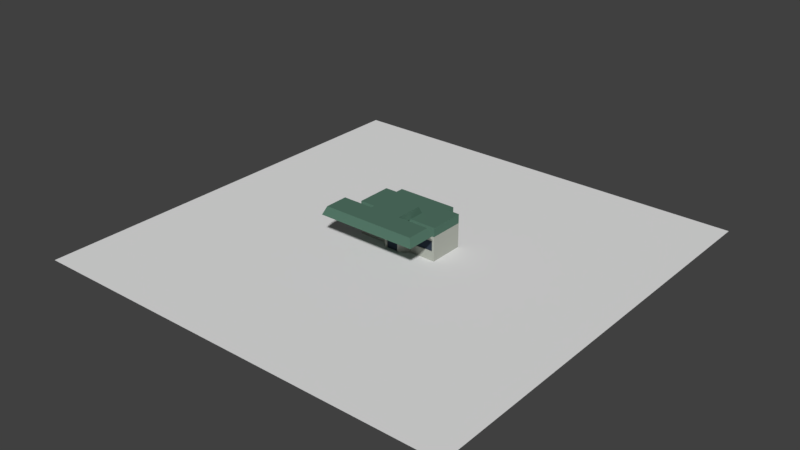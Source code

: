# Source: battlefield2_backup.blend  (saved by Blender 2.79.0; exported with 4.5.12 LTS)
import bpy
from mathutils import Matrix  # noqa: F401  (used for matrix-valued properties, if any)

bpy.ops.wm.read_factory_settings(use_empty=True)
scene = bpy.context.scene
scene.name = 'Scene'

# ---- collections
col_collection_1 = bpy.data.collections.new('Collection 1'); scene.collection.children.link(col_collection_1)

# ---- materials (node trees are filled in below, after node groups)
mat_walls = bpy.data.materials.new('Walls')
mat_walls.alpha_threshold = 0.0
mat_walls.use_transparent_shadow = False
mat_walls.diffuse_color = (0.431, 0.448, 0.3998, 1.0)
mat_walls.roughness = 0.5
mat_window = bpy.data.materials.new('Window')
mat_window.alpha_threshold = 0.0
mat_window.use_transparent_shadow = False
mat_window.diffuse_color = (0.03631, 0.04946, 0.07324, 1.0)
mat_window.roughness = 0.5
mat_roof = bpy.data.materials.new('Roof')
mat_roof.alpha_threshold = 0.0
mat_roof.use_transparent_shadow = False
mat_roof.diffuse_color = (0.08811, 0.179, 0.1323, 1.0)
mat_roof.roughness = 0.5

# ---- material node trees

# ---- world
world_world = bpy.data.worlds.new('World'); scene.world = world_world
world_world.color = (0.05088, 0.05088, 0.05088)
world_world.use_sun_shadow = False
world_world.sun_shadow_jitter_overblur = 0.0
world_world.cycles.sampling_method = 'MANUAL'

# ---- meshes
me_cube_002 = bpy.data.meshes.new('Cube.002')
me_cube_002.from_pydata([(-0.02285, -0.1897, 0.0), (0.0, -0.1419, 0.0), (0.0, -0.1419, 0.1419), (0.05196, -0.1419, 0.1419), (0.0, -0.1693, 0.2003), (-0.02285, -0.2354, 0.3504), (-0.02285, -0.2354, 0.0), (0.07987, -0.1693, 0.2003), (0.05196, -0.1419, 0.0), (0.0, -0.1693, 0.1419), (0.07987, -0.1693, 0.1419), (0.07987, 0.0, 0.2003), (0.05196, 0.0, 0.1419), (0.0, 0.0, 0.2003), (0.05196, 0.0, 0.0), (0.07987, 0.0, 0.1419), (-0.02285, -0.1897, 0.3504), (0.02285, -0.2354, 0.0), (0.02285, -0.2354, 0.3504), (0.02285, -0.1897, 0.0), (0.02285, -0.1897, 0.3504)], [], [(14, 12, 3, 8), (6, 5, 16, 0), (0, 16, 20, 19), (13, 4, 7, 11), (8, 3, 2, 1), (19, 20, 18, 17), (9, 10, 7, 4), (2, 3, 10, 9), (3, 12, 15, 10), (10, 15, 11, 7), (17, 18, 5, 6)])
_uv = me_cube_002.uv_layers.new(name='UVMap')
_uv.uv.foreach_set('vector', [0.9175, 0.3371, 0.9175, 0.6825, 0.5721, 0.6825, 0.5721, 0.3371, 0.2229, 0.0002497, 0.2226, 0.8531, 0.1114, 0.8531, 0.1117, 0.0002115, 0.1117, 0.0002115, 0.1114, 0.8531, 0.0001735, 0.853, 0.0004644, 0.0001735, 0.9998, 0.3367, 0.5878, 0.3367, 0.5878, 0.1424, 0.9998, 0.1424, 0.5721, 0.3371, 0.5721, 0.6825, 0.4457, 0.6825, 0.4457, 0.3371, 0.4453, 0.0003265, 0.445, 0.8532, 0.3338, 0.8531, 0.3341, 0.0002881, 0.4457, 0.3367, 0.4457, 0.1424, 0.5878, 0.1424, 0.5878, 0.3367, 0.5123, 0.6828, 0.5123, 0.8093, 0.4457, 0.8772, 0.4457, 0.6828, 0.5123, 0.8093, 0.8576, 0.8093, 0.8576, 0.8772, 0.4457, 0.8772, 0.5878, 0.0001735, 0.9998, 0.0001735, 0.9998, 0.1424, 0.5878, 0.1424, 0.3341, 0.0002881, 0.3338, 0.8531, 0.2226, 0.8531, 0.2229, 0.0002497])
me_cube_002.use_remesh_preserve_volume = False
me_cube_002.use_remesh_preserve_attributes = False
me_cube_002.use_mirror_vertex_groups = False
me_cube_002.update()
me_cube_001 = bpy.data.meshes.new('Cube.001')
me_cube_001.from_pydata([(1.094, -0.113, 0.0), (1.094, 0.8026, 0.0), (1.094, 0.8026, 0.627), (0.4069, -0.113, 0.0), (0.4644, -0.113, 0.502), (0.1933, -0.2879, 0.0), (0.2207, -0.2655, 0.502), (1.094, 0.8026, 0.8587), (1.094, -0.113, 0.8587), (0.4069, -0.113, 0.8587), (0.1933, -0.113, 0.8587), (0.1933, -1.138, 1.067), (0.4069, -1.138, 1.067), (0.1701, -1.23, 0.8587), (0.4069, -1.23, 0.8587), (0.1933, -0.5319, 1.067), (0.4069, -0.5319, 1.067), (0.1701, -0.4397, 0.8587), (0.4069, -0.4397, 0.8587), (0.1933, 0.1777, 1.067), (0.4069, 0.1777, 1.067), (0.4069, 0.3032, 0.8587), (1.309, -0.4397, 0.8587), (1.221, -0.5319, 1.067), (1.309, -1.23, 0.8587), (1.221, -1.138, 1.067), (0.779, 0.8026, 0.0), (0.779, 0.8026, 0.8587), (0.779, 1.006, 0.0), (0.779, 1.006, 0.8587), (0.0, -1.138, 1.067), (0.0, -1.23, 0.8587), (0.0, -0.5319, 1.067), (0.0, -0.4397, 0.8587), (0.0, 0.1777, 1.067), (0.0, 0.8026, 0.8587), (0.0, 1.006, 0.0), (0.0, 1.006, 0.8587), (0.0, 0.3032, 0.8587), (0.0, -0.2879, 0.627), (0.0, -0.113, 0.8587), (1.036, -0.113, 0.502), (1.094, -0.113, 0.627), (0.4644, -0.113, 0.2346), (1.036, -0.113, 0.2346), (0.3795, -0.1354, 0.502), (0.4644, -0.09066, 0.2346), (1.036, -0.09066, 0.2346), (1.036, -0.09066, 0.502), (0.4644, -0.09066, 0.502), (0.2207, -0.2655, 0.2346), (0.3795, -0.1354, 0.2346), (0.4069, -0.113, 0.627), (0.1567, -0.2879, 0.502), (0.2117, -0.2544, 0.2346), (0.3705, -0.1244, 0.2346), (0.3705, -0.1244, 0.502), (0.2117, -0.2544, 0.502), (0.1567, -0.2879, 0.0), (0.1933, -0.2879, 0.627), (0.0, -0.2879, 0.502), (0.1567, -0.2629, 0.502), (0.1567, -0.2629, 0.0), (0.0, -0.2629, 0.502), (0.0, -0.2629, 0.0), (0.779, 0.8026, 0.627), (0.779, 1.006, 0.627), (0.0, 1.006, 0.627)], [], [(41, 4, 49, 48), (6, 50, 54, 57), (52, 42, 8, 9), (42, 2, 7, 8), (14, 18, 22, 24), (12, 14, 24, 25), (16, 12, 25, 23), (22, 23, 25, 24), (17, 18, 14, 13), (18, 16, 23, 22), (31, 13, 11, 30), (13, 14, 12, 11), (20, 19, 15, 16), (16, 15, 11, 12), (33, 17, 13, 31), (9, 20, 16, 18), (10, 9, 18, 17), (10, 59, 52), (52, 9, 10), (20, 9, 21), (65, 27, 7, 2), (65, 26, 28, 66), (67, 37, 29, 66), (35, 27, 29, 37), (19, 34, 32, 15), (15, 32, 30, 11), (7, 27, 35, 40, 10, 9, 8), (59, 10, 40, 39), (2, 42, 0, 1), (41, 44, 0, 42), (44, 43, 3, 0), (4, 41, 42, 52), (43, 4, 52, 3), (47, 48, 49, 46), (44, 41, 48, 47), (43, 44, 47, 46), (4, 43, 46, 49), (51, 50, 5, 3), (45, 51, 3, 52), (6, 45, 52, 59), (50, 6, 59, 5), (55, 56, 57, 54), (50, 51, 55, 54), (51, 45, 56, 55), (45, 6, 57, 56), (38, 34, 20, 21), (53, 58, 5, 59), (60, 53, 59, 39), (17, 33, 40, 10), (62, 61, 63, 64), (58, 53, 61, 62), (53, 60, 63, 61), (26, 65, 2, 1), (27, 65, 66, 29), (36, 67, 66, 28)])
me_cube_001.polygons.foreach_set('material_index', [0, 0, 2, 2, 2, 2, 2, 2, 2, 2, 2, 2, 2, 2, 2, 2, 2, 2, 2, 2, 2, 0, 2, 2, 2, 2, 2, 2, 0, 0, 0, 0, 0, 1, 0, 0, 0, 0, 0, 0, 0, 1, 0, 0, 0, 2, 0, 0, 2, 1, 0, 0, 0, 2, 0])
_uv = me_cube_001.uv_layers.new(name='UVMap')
_uv.uv.foreach_set('vector', [0.5542, 0.764, 0.3974, 0.764, 0.3974, 0.7579, 0.5542, 0.7579, 0.6976, 0.2594, 0.6976, 0.186, 0.7015, 0.186, 0.7015, 0.2594, 0.1289, 0.9363, 0.3172, 0.9363, 0.3172, 0.9998, 0.1289, 0.9998, 0.3172, 0.9363, 0.5682, 0.9363, 0.5682, 0.9998, 0.3172, 0.9998, 0.1117, 0.3064, 0.1117, 0.08975, 0.3591, 0.08975, 0.3591, 0.3064, 0.1117, 0.369, 0.1117, 0.3064, 0.3591, 0.3064, 0.3349, 0.369, 0.1117, 0.5351, 0.1117, 0.369, 0.3349, 0.369, 0.3349, 0.5351, 0.397, 0.5603, 0.3349, 0.5351, 0.3349, 0.369, 0.397, 0.3437, 0.04681, 0.08975, 0.1117, 0.08975, 0.1117, 0.3064, 0.04681, 0.3064, 0.1117, 0.5976, 0.1117, 0.5351, 0.3349, 0.5351, 0.3591, 0.5976, 0.0001875, 0.3064, 0.04681, 0.3064, 0.05319, 0.369, 0.0001875, 0.369, 0.04681, 0.3064, 0.1117, 0.3064, 0.1117, 0.369, 0.05319, 0.369, 0.1117, 0.7296, 0.05319, 0.7296, 0.05319, 0.5351, 0.1117, 0.5351, 0.1117, 0.5351, 0.05319, 0.5351, 0.05319, 0.369, 0.1117, 0.369, 0.0001874, 0.08975, 0.04681, 0.08975, 0.04681, 0.3064, 0.0001875, 0.3064, 0.2423, 0.6698, 0.322, 0.727, 0.1274, 0.727, 0.1527, 0.6698, 0.05319, 0.0001874, 0.1117, 0.0001874, 0.1117, 0.08975, 0.04681, 0.08975, 0.4504, 0.4607, 0.4504, 0.3811, 0.5203, 0.41, 0.1289, 0.9363, 0.1289, 0.9998, 0.07031, 0.9998, 0.322, 0.727, 0.2423, 0.6698, 0.3564, 0.6698, 0.6545, 0.8821, 0.6545, 0.9998, 0.5682, 0.9998, 0.5682, 0.9363, 0.6545, 0.8821, 0.6545, 0.7644, 0.7104, 0.7644, 0.7104, 0.8821, 0.9239, 0.8821, 0.9239, 0.9998, 0.7104, 0.9998, 0.7104, 0.8821, 0.6972, 0.05601, 0.4837, 0.05601, 0.4837, 0.0001874, 0.6972, 0.0001874, 0.05319, 0.7296, 0.0001874, 0.7296, 0.0001874, 0.5351, 0.05319, 0.5351, 0.05319, 0.5351, 0.0001874, 0.5351, 0.0001875, 0.369, 0.05319, 0.369, 0.3974, 0.05601, 0.4837, 0.05601, 0.6972, 0.05601, 0.6972, 0.3071, 0.6442, 0.3071, 0.5857, 0.3071, 0.3974, 0.3071, 0.4504, 0.3811, 0.4504, 0.4607, 0.3974, 0.4607, 0.3974, 0.3811, 0.5682, 0.9363, 0.3172, 0.9363, 0.3172, 0.7644, 0.5682, 0.7644, 0.3014, 0.902, 0.3014, 0.8287, 0.3172, 0.7644, 0.3172, 0.9363, 0.3014, 0.8287, 0.1446, 0.8287, 0.1289, 0.7644, 0.3172, 0.7644, 0.1446, 0.902, 0.3014, 0.902, 0.3172, 0.9363, 0.1289, 0.9363, 0.1446, 0.8287, 0.1446, 0.902, 0.1289, 0.9363, 0.1289, 0.7644, 0.5542, 0.3074, 0.5542, 0.3807, 0.3974, 0.3807, 0.3974, 0.3074, 0.6275, 0.764, 0.5542, 0.764, 0.5542, 0.7579, 0.6275, 0.7579, 0.7843, 0.764, 0.6275, 0.764, 0.6275, 0.7579, 0.7843, 0.7579, 0.8576, 0.764, 0.7843, 0.764, 0.7843, 0.7579, 0.8576, 0.7579, 0.1192, 0.8287, 0.06289, 0.8287, 0.05319, 0.7644, 0.1289, 0.7644, 0.1192, 0.902, 0.1192, 0.8287, 0.1289, 0.7644, 0.1289, 0.9363, 0.06289, 0.902, 0.1192, 0.902, 0.1289, 0.9363, 0.05319, 0.9363, 0.06289, 0.8287, 0.06289, 0.902, 0.05319, 0.9363, 0.05319, 0.7644, 0.577, 0.5191, 0.577, 0.5924, 0.5207, 0.5924, 0.5207, 0.5191, 0.6976, 0.186, 0.6976, 0.1298, 0.7015, 0.1298, 0.7015, 0.186, 0.6976, 0.1298, 0.6976, 0.05646, 0.7015, 0.05646, 0.7015, 0.1298, 0.6976, 0.05646, 0.6976, 0.0001874, 0.7015, 0.0001874, 0.7015, 0.05646, 0.3974, 0.5279, 0.3974, 0.4611, 0.5089, 0.4611, 0.5089, 0.5279, 0.04315, 0.902, 0.04315, 0.7644, 0.05319, 0.7644, 0.05319, 0.9363, 0.0001874, 0.902, 0.04315, 0.902, 0.05319, 0.9363, 0.0001875, 0.9363, 0.04681, 0.08975, 0.0001874, 0.08975, 0.0001874, 0.0001874, 0.05319, 0.0001874, 0.5637, 0.3811, 0.5637, 0.5187, 0.5207, 0.5187, 0.5207, 0.3811, 0.5203, 0.4611, 0.5203, 0.5987, 0.5135, 0.5987, 0.5135, 0.4611, 0.5203, 0.5987, 0.5203, 0.6417, 0.5135, 0.6417, 0.5135, 0.5987, 0.6545, 0.7644, 0.6545, 0.8821, 0.5682, 0.9363, 0.5682, 0.7644, 0.6545, 0.9998, 0.6545, 0.8821, 0.7104, 0.8821, 0.7104, 0.9998, 0.9239, 0.7644, 0.9239, 0.8821, 0.7104, 0.8821, 0.7104, 0.7644])
me_cube_001.materials.append(mat_walls)
me_cube_001.materials.append(mat_window)
me_cube_001.materials.append(mat_roof)
me_cube_001.use_remesh_preserve_volume = False
me_cube_001.use_remesh_preserve_attributes = False
me_cube_001.use_mirror_x = True
me_cube_001.update()
me_plane = bpy.data.meshes.new('Plane')
me_plane.from_pydata([(-5.6, -5.6, 0.0), (5.6, -5.6, 0.0), (-5.6, 5.6, 0.0), (5.6, 5.6, 0.0)], [], [(0, 1, 3, 2)])
me_plane.use_remesh_preserve_volume = False
me_plane.use_remesh_preserve_attributes = False
me_plane.use_mirror_vertex_groups = False
me_plane.update()

# ---- objects
ob_cube = bpy.data.objects.new('Cube', me_cube_002)
ob_convenience_store = bpy.data.objects.new('Convenience store', me_cube_001)
ob_ground = bpy.data.objects.new('Ground', me_plane)

# ---- transforms, parenting, visibility, modifiers, constraints
ob_cube.location = (0.0, -2.98e-08, 0.0)
ob_cube.hide_viewport = True
ob_cube.lineart.crease_threshold = 0.0
_m = ob_cube.modifiers.new('Mirror', 'MIRROR')
_m.use_axis = (True, True, True)
_m.use_clip = True
ob_convenience_store.location = (0.0, 0.0, 0.0)
ob_convenience_store.lineart.crease_threshold = 0.0
ob_convenience_store.use_mesh_mirror_x = True
_m = ob_convenience_store.modifiers.new('Mirror', 'MIRROR')
_m.use_clip = True
ob_ground.location = (0.0, 0.0, 0.0)
ob_ground.hide_viewport = True
ob_ground.lineart.crease_threshold = 0.0

# ---- collection membership
col_collection_1.objects.link(ob_cube)
col_collection_1.objects.link(ob_convenience_store)
col_collection_1.objects.link(ob_ground)

# ---- scene / render settings (as saved in the file)
scene.frame_start = 1; scene.frame_end = 250; scene.frame_set(1)
scene.render.engine = 'BLENDER_EEVEE_NEXT'
scene.render.resolution_percentage = 50
scene.render.dither_intensity = 0.0
scene.cycles.use_denoising = False
scene.cycles.samples = 128
scene.cycles.sampling_pattern = 'TABULATED_SOBOL'
scene.cycles.use_adaptive_sampling = False
scene.cycles.use_light_tree = False
scene.cycles.blur_glossy = 0.0
scene.cycles.sample_clamp_indirect = 0.0
scene.view_settings.view_transform = 'Standard'
bpy.context.view_layer.update()

# ---- added for rendering (the .blend has no active camera and no usable light): camera, sun
cam_auto = bpy.data.cameras.new('AutoCamera')
cam_auto.lens = 50.0
cam_auto.sensor_width = 36.0
cam_auto.clip_end = 1000.0
ob_auto_camera = bpy.data.objects.new('AutoCamera', cam_auto)
scene.collection.objects.link(ob_auto_camera)
ob_auto_camera.location = (14.6881, -17.6257, 12.2842)
ob_auto_camera.rotation_euler = (1.09748, -7.21219e-08, 0.694738)
scene.camera = ob_auto_camera
light_auto_sun = bpy.data.lights.new('AutoSun', 'SUN')
light_auto_sun.energy = 3.0
light_auto_sun.angle = 0.0523599
ob_auto_sun = bpy.data.objects.new('AutoSun', light_auto_sun)
scene.collection.objects.link(ob_auto_sun)
ob_auto_sun.rotation_euler = (0.872665, 0.174533, 0.523599)
bpy.context.view_layer.update()
